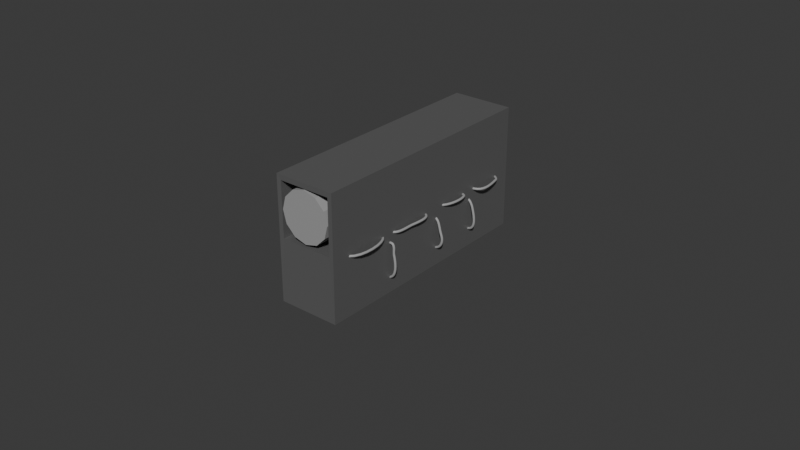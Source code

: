 # Source: abyss_drive.blend  (saved by Blender 4.3.34; exported with 4.5.12 LTS)
import bpy
from mathutils import Matrix  # noqa: F401  (used for matrix-valued properties, if any)

bpy.ops.wm.read_factory_settings(use_empty=True)
scene = bpy.context.scene
scene.name = 'Scene'

# ---- collections
col_collection = bpy.data.collections.new('Collection'); scene.collection.children.link(col_collection)

# ---- materials (node trees are filled in below, after node groups)
mat_material_001 = bpy.data.materials.new('Material.001')
mat_material = bpy.data.materials.new('Material')

# ---- material node trees
mat_material_001.use_nodes = True; mat_material_001.node_tree.nodes.clear()
_N = mat_material_001.node_tree.nodes; _L = mat_material_001.node_tree.links
n0 = _N.new('ShaderNodeBsdfPrincipled'); n0.name = 'Principled BSDF'; n0.location = (10, 300)
n0.inputs[0].default_value = (0.3505, 0.3505, 0.3505, 1.0)
n1 = _N.new('ShaderNodeOutputMaterial'); n1.name = 'Material Output'; n1.location = (300, 300)
_L.new(n0.outputs[0], n1.inputs[0])
n1.is_active_output = True
mat_material.use_nodes = True; mat_material.node_tree.nodes.clear()
_N = mat_material.node_tree.nodes; _L = mat_material.node_tree.links
n0 = _N.new('ShaderNodeBsdfPrincipled'); n0.name = 'Principled BSDF'; n0.location = (10, 300)
n0.inputs[0].default_value = (0.165, 0.165, 0.165, 1.0)
n0.inputs[1].default_value = 0.3465
n1 = _N.new('ShaderNodeOutputMaterial'); n1.name = 'Material Output'; n1.location = (300, 300)
_L.new(n0.outputs[0], n1.inputs[0])
n1.is_active_output = True

# ---- world
world_world = bpy.data.worlds.new('World'); scene.world = world_world
world_world.use_nodes = True; world_world.node_tree.nodes.clear()
_N = world_world.node_tree.nodes; _L = world_world.node_tree.links
n0 = _N.new('ShaderNodeOutputWorld'); n0.name = 'World Output'; n0.location = (300, 300)
n1 = _N.new('ShaderNodeBackground'); n1.name = 'Background'; n1.location = (10, 300)
n1.inputs[0].default_value = (0.05088, 0.05088, 0.05088, 1.0)
_L.new(n1.outputs[0], n0.inputs[0])
n0.is_active_output = True
world_world.color = (0.05088, 0.05088, 0.05088)
world_world.sun_shadow_jitter_overblur = 0.0

# ---- meshes
me_cylinder = bpy.data.meshes.new('Cylinder')
me_cylinder.from_pydata([(0.0, 0.205, -1.0), (0.0, 0.205, 1.0), (0.1025, 0.1775, -1.0), (0.1025, 0.1775, 1.0), (0.1775, 0.1025, -1.0), (0.1775, 0.1025, 1.0), (0.205, 0.0, -1.0), (0.205, 0.0, 1.0), (0.1775, -0.1025, -1.0), (0.1775, -0.1025, 1.0), (0.1025, -0.1775, -1.0), (0.1025, -0.1775, 1.0), (0.0, -0.205, -1.0), (0.0, -0.205, 1.0), (-0.1025, -0.1775, -1.0), (-0.1025, -0.1775, 1.0), (-0.1775, -0.1025, -1.0), (-0.1775, -0.1025, 1.0), (-0.205, 0.0, -1.0), (-0.205, 0.0, 1.0), (-0.1775, 0.1025, -1.0), (-0.1775, 0.1025, 1.0), (-0.1025, 0.1775, -1.0), (-0.1025, 0.1775, 1.0)], [], [(0, 1, 3, 2), (2, 3, 5, 4), (4, 5, 7, 6), (6, 7, 9, 8), (8, 9, 11, 10), (10, 11, 13, 12), (12, 13, 15, 14), (14, 15, 17, 16), (16, 17, 19, 18), (18, 19, 21, 20), (3, 1, 23, 21, 19, 17, 15, 13, 11, 9, 7, 5), (20, 21, 23, 22), (22, 23, 1, 0), (0, 2, 4, 6, 8, 10, 12, 14, 16, 18, 20, 22)])
_uv = me_cylinder.uv_layers.new(name='UVMap')
_uv.uv.foreach_set('vector', [1.0, 0.5, 1.0, 1.0, 0.9167, 1.0, 0.9167, 0.5, 0.9167, 0.5, 0.9167, 1.0, 0.8333, 1.0, 0.8333, 0.5, 0.8333, 0.5, 0.8333, 1.0, 0.75, 1.0, 0.75, 0.5, 0.75, 0.5, 0.75, 1.0, 0.6667, 1.0, 0.6667, 0.5, 0.6667, 0.5, 0.6667, 1.0, 0.5833, 1.0, 0.5833, 0.5, 0.5833, 0.5, 0.5833, 1.0, 0.5, 1.0, 0.5, 0.5, 0.5, 0.5, 0.5, 1.0, 0.4167, 1.0, 0.4167, 0.5, 0.4167, 0.5, 0.4167, 1.0, 0.3333, 1.0, 0.3333, 0.5, 0.3333, 0.5, 0.3333, 1.0, 0.25, 1.0, 0.25, 0.5, 0.25, 0.5, 0.25, 1.0, 0.1667, 1.0, 0.1667, 0.5, 0.37, 0.4578, 0.25, 0.49, 0.13, 0.4578, 0.04215, 0.37, 0.01, 0.25, 0.04215, 0.13, 0.13, 0.04215, 0.25, 0.01, 0.37, 0.04215, 0.4578, 0.13, 0.49, 0.25, 0.4578, 0.37, 0.1667, 0.5, 0.1667, 1.0, 0.08333, 1.0, 0.08333, 0.5, 0.08333, 0.5, 0.08333, 1.0, 7.451e-08, 1.0, 7.451e-08, 0.5, 0.75, 0.49, 0.87, 0.4578, 0.9578, 0.37, 0.99, 0.25, 0.9578, 0.13, 0.87, 0.04215, 0.75, 0.01, 0.63, 0.04215, 0.5422, 0.13, 0.51, 0.25, 0.5422, 0.37, 0.63, 0.4578])
me_cylinder.materials.append(mat_material_001)
me_cylinder.update()
me_cube_001 = bpy.data.meshes.new('Cube.001')
me_cube_001.from_pydata([(-0.25, -1.0, -0.5), (-0.25, -1.0, 0.5), (-0.2134, 1.0, 0.01313), (-0.2134, 1.0, 0.4579), (0.25, -1.0, -0.5), (0.25, -1.0, 0.5), (0.2134, 1.0, 0.01313), (0.2134, 1.0, 0.4579), (-0.25, 1.0, 0.5), (-0.25, 1.0, -0.5), (0.25, 1.0, -0.5), (0.25, 1.0, 0.5), (-0.2134, -0.999, 0.4579), (-0.2134, -0.999, 0.01313), (0.2134, -0.999, 0.01313), (0.2134, -0.999, 0.4579), (-0.25, -0.5726, 0.2372), (-0.2134, -0.5726, 0.2372), (-0.25, -0.5726, 0.3651), (-0.2134, -0.5726, 0.3651), (-0.25, -0.2, 0.3651), (-0.2134, -0.2, 0.3651), (-0.25, -0.2, 0.2372), (-0.2134, -0.2, 0.2372), (-0.25, 0.1957, 0.2372), (-0.2134, 0.1957, 0.2372), (-0.25, 0.1957, 0.3651), (-0.2134, 0.1957, 0.3651), (-0.25, 0.5684, 0.3651), (-0.2134, 0.5684, 0.3651), (-0.25, 0.3842, 0.3651), (-0.25, 0.5684, 0.2372), (-0.2134, 0.5684, 0.2372), (-0.25, 0.1957, 0.3239)], [], [(0, 1, 18, 16, 22, 33, 24, 31, 28, 30, 8, 9), (3, 7, 15, 12), (10, 11, 5, 4), (4, 5, 15, 14), (9, 10, 4, 0), (11, 8, 1, 5), (3, 2, 9, 8), (2, 6, 10, 9), (7, 3, 8, 11), (6, 7, 11, 10), (0, 4, 14, 13), (2, 3, 29, 32, 25, 23, 17, 12, 13), (7, 6, 14, 15), (6, 2, 13, 14), (0, 13, 12, 1), (5, 1, 12, 15), (22, 23, 21, 20), (8, 30, 26, 33, 22, 20, 18, 1), (16, 17, 23, 22), (17, 16, 18, 19), (12, 17, 19, 21, 3), (19, 18, 20, 21), (31, 32, 29, 28), (24, 25, 32, 31), (25, 24, 33, 26, 27), (23, 25, 27, 29, 3, 21), (27, 26, 30, 28, 29)])
_uv = me_cube_001.uv_layers.new(name='UVMap')
_uv.uv.foreach_set('vector', [0.375, 0.0, 0.625, 0.0, 0.5913, 0.05343, 0.5593, 0.05343, 0.5593, 0.1, 0.581, 0.1495, 0.5593, 0.1495, 0.5593, 0.196, 0.5913, 0.196, 0.5913, 0.173, 0.625, 0.25, 0.375, 0.25, 0.6067, 0.2683, 0.6067, 0.4817, 0.6067, 0.4817, 0.6067, 0.2683, 0.375, 0.5, 0.625, 0.5, 0.625, 0.75, 0.375, 0.75, 0.375, 0.75, 0.625, 0.75, 0.6067, 0.4817, 0.3933, 0.4817, 0.125, 0.5, 0.375, 0.5, 0.375, 0.75, 0.125, 0.75, 0.625, 0.5, 0.875, 0.5, 0.875, 0.75, 0.625, 0.75, 0.6067, 0.2683, 0.3933, 0.2683, 0.375, 0.25, 0.625, 0.25, 0.3933, 0.2683, 0.3933, 0.4817, 0.375, 0.5, 0.375, 0.25, 0.6067, 0.4817, 0.6067, 0.2683, 0.625, 0.25, 0.625, 0.5, 0.3933, 0.4817, 0.6067, 0.4817, 0.625, 0.5, 0.375, 0.5, 0.125, 0.75, 0.375, 0.75, 0.3933, 0.4817, 0.3933, 0.2683, 0.3933, 0.2683, 0.6067, 0.2683, 0.5622, 0.2683, 0.5008, 0.2683, 0.5008, 0.2683, 0.5008, 0.2683, 0.5008, 0.2683, 0.6067, 0.2683, 0.3933, 0.2683, 0.6067, 0.4817, 0.3933, 0.4817, 0.3933, 0.4817, 0.6067, 0.4817, 0.3933, 0.4817, 0.3933, 0.2683, 0.3933, 0.2683, 0.3933, 0.4817, 0.125, 0.75, 0.3933, 0.2683, 0.6067, 0.2683, 0.625, 0.0, 0.625, 0.75, 0.625, 0.0, 0.6067, 0.2683, 0.6067, 0.4817, 0.375, 0.3942, 0.375, 0.4188, 0.625, 0.4188, 0.625, 0.3942, 0.625, 0.25, 0.5913, 0.173, 0.5913, 0.1495, 0.581, 0.1495, 0.5593, 0.1, 0.5913, 0.1, 0.5913, 0.05343, 0.625, 0.0, 0.2692, 0.75, 0.2938, 0.75, 0.2938, 0.5, 0.2692, 0.5, 0.375, 0.8312, 0.375, 0.8558, 0.625, 0.8558, 0.625, 0.8312, 0.6067, 0.2683, 0.5008, 0.2683, 0.5622, 0.2683, 0.5622, 0.2683, 0.6067, 0.2683, 0.7062, 0.75, 0.7308, 0.75, 0.7308, 0.5, 0.7062, 0.5, 0.375, 0.3942, 0.375, 0.4188, 0.625, 0.4188, 0.625, 0.3942, 0.2692, 0.75, 0.2938, 0.75, 0.2938, 0.5, 0.2692, 0.5, 0.375, 0.8312, 0.375, 0.8558, 0.5444, 0.8558, 0.625, 0.8558, 0.625, 0.8312, 0.5008, 0.2683, 0.5008, 0.2683, 0.5622, 0.2683, 0.5622, 0.2683, 0.6067, 0.2683, 0.5622, 0.2683, 0.7062, 0.75, 0.7308, 0.75, 0.7308, 0.6236, 0.7308, 0.5, 0.7062, 0.5])
me_cube_001.materials.append(mat_material)
me_cube_001.materials.append(mat_material_001)
me_cube_001.update()

# ---- curves / text
cu_b_ziercurve = bpy.data.curves.new('BézierCurve', 'CURVE')
cu_b_ziercurve.dimensions = '3D'
_sp = cu_b_ziercurve.splines.new('BEZIER'); _sp.bezier_points.add(2)
_sp.bezier_points.foreach_set('co', [0.2334, 0.8729, 0.0008632, 0.3062, 0.8036, 0.0, 0.2428, 0.5646, 0.001167])
_sp.bezier_points.foreach_set('handle_left', [0.2112, 0.8951, 0.0008632, 0.2975, 0.8407, 0.0, 0.3589, 0.5646, 0.001167])
_sp.bezier_points.foreach_set('handle_right', [0.2556, 0.8508, 0.0008632, 0.3329, 0.6906, 0.0, 0.1267, 0.5646, 0.001167])
for _p, _l, _r in zip(_sp.bezier_points, ['ALIGNED', 'ALIGNED', 'ALIGNED'], ['ALIGNED', 'ALIGNED', 'ALIGNED']): _p.handle_left_type = _l; _p.handle_right_type = _r
_sp.order_u = 0
_sp.order_v = 0
_sp.resolution_u = 10
_sp = cu_b_ziercurve.splines.new('BEZIER'); _sp.bezier_points.add(2)
_sp.bezier_points.foreach_set('co', [0.2492, 0.4523, 0.0, 0.2904, 0.4175, 0.0, 0.2432, 0.1803, 0.001702])
_sp.bezier_points.foreach_set('handle_left', [0.2492, 0.4703, 0.0, 0.2835, 0.4341, 0.0, 0.2891, 0.1803, 0.001702])
_sp.bezier_points.foreach_set('handle_right', [0.2492, 0.4344, 0.0, 0.326, 0.3316, 0.0, 0.1973, 0.1803, 0.001702])
for _p, _l, _r in zip(_sp.bezier_points, ['ALIGNED', 'ALIGNED', 'ALIGNED'], ['ALIGNED', 'ALIGNED', 'ALIGNED']): _p.handle_left_type = _l; _p.handle_right_type = _r
_sp.order_u = 0
_sp.order_v = 0
_sp.resolution_u = 10
_sp = cu_b_ziercurve.splines.new('BEZIER'); _sp.bezier_points.add(2)
_sp.bezier_points.foreach_set('co', [0.2397, -0.006603, 0.0, 0.2935, -0.1933, 0.0, 0.2438, -0.3807, 0.001635])
_sp.bezier_points.foreach_set('handle_left', [0.1642, -0.006603, 0.0, 0.3028, -0.1184, 0.0, 0.3093, -0.376, -6.267e-05])
_sp.bezier_points.foreach_set('handle_right', [0.3153, -0.006603, 0.0, 0.2857, -0.257, 0.0, 0.1798, -0.3853, 0.003294])
for _p, _l, _r in zip(_sp.bezier_points, ['ALIGNED', 'ALIGNED', 'ALIGNED'], ['ALIGNED', 'ALIGNED', 'ALIGNED']): _p.handle_left_type = _l; _p.handle_right_type = _r
_sp.order_u = 0
_sp.order_v = 0
_sp.resolution_u = 10
_sp = cu_b_ziercurve.splines.new('BEZIER'); _sp.bezier_points.add(1)
_sp.bezier_points.foreach_set('co', [0.2334, -0.4719, 0.0, 0.2201, -0.8518, 0.0009619])
_sp.bezier_points.foreach_set('handle_left', [-0.0003896, -0.4719, 0.0, 0.3638, -0.8518, 0.0009619])
_sp.bezier_points.foreach_set('handle_right', [0.3251, -0.4719, 0.0, -0.01371, -0.8518, 0.0009619])
for _p, _l, _r in zip(_sp.bezier_points, ['ALIGNED', 'ALIGNED'], ['ALIGNED', 'ALIGNED']): _p.handle_left_type = _l; _p.handle_right_type = _r
_sp.order_u = 0
_sp.order_v = 0
_sp.resolution_u = 10
_sp = cu_b_ziercurve.splines.new('BEZIER'); _sp.bezier_points.add(2)
_sp.bezier_points.foreach_set('co', [-0.2076, 0.8669, 0.0, -0.2804, 0.6422, 0.0, -0.214, 0.6042, 0.0])
_sp.bezier_points.foreach_set('handle_left', [-0.115, 0.8206, 0.0, -0.2566, 0.7431, 0.0, -0.2448, 0.6197, 0.0])
_sp.bezier_points.foreach_set('handle_right', [-0.3003, 0.9133, 0.0, -0.2884, 0.6087, 0.0, -0.1831, 0.5888, 0.0])
for _p, _l, _r in zip(_sp.bezier_points, ['ALIGNED', 'ALIGNED', 'ALIGNED'], ['ALIGNED', 'ALIGNED', 'ALIGNED']): _p.handle_left_type = _l; _p.handle_right_type = _r
_sp.order_u = 0
_sp.order_v = 0
_sp.resolution_u = 10
_sp = cu_b_ziercurve.splines.new('BEZIER'); _sp.bezier_points.add(2)
_sp.bezier_points.foreach_set('co', [-0.2235, 0.484, 0.0, -0.2773, 0.2782, 0.0, -0.1823, 0.1801, 0.0])
_sp.bezier_points.foreach_set('handle_left', [-0.1655, 0.426, 0.0, -0.2692, 0.3598, 0.0, -0.2417, 0.1208, 0.0])
_sp.bezier_points.foreach_set('handle_right', [-0.2814, 0.5419, 0.0, -0.2855, 0.1947, 0.0, -0.123, 0.2395, 0.0])
for _p, _l, _r in zip(_sp.bezier_points, ['ALIGNED', 'ALIGNED', 'ALIGNED'], ['ALIGNED', 'ALIGNED', 'ALIGNED']): _p.handle_left_type = _l; _p.handle_right_type = _r
_sp.order_u = 0
_sp.order_v = 0
_sp.resolution_u = 10
_sp = cu_b_ziercurve.splines.new('BEZIER'); _sp.bezier_points.add(2)
_sp.bezier_points.foreach_set('co', [-0.214, 0.05037, 0.0, -0.3026, -0.2471, 0.0, -0.195, -0.2788, 0.0])
_sp.bezier_points.foreach_set('handle_left', [-0.1105, 0.05037, 0.0, -0.3026, -0.1437, 0.0, -0.2374, -0.2788, 0.0])
_sp.bezier_points.foreach_set('handle_right', [-0.3175, 0.05037, 0.0, -0.3026, -0.2896, 0.0, -0.1525, -0.2788, 0.0])
for _p, _l, _r in zip(_sp.bezier_points, ['ALIGNED', 'ALIGNED', 'ALIGNED'], ['ALIGNED', 'ALIGNED', 'ALIGNED']): _p.handle_left_type = _l; _p.handle_right_type = _r
_sp.order_u = 0
_sp.order_v = 0
_sp.resolution_u = 10
_sp = cu_b_ziercurve.splines.new('BEZIER'); _sp.bezier_points.add(2)
_sp.bezier_points.foreach_set('co', [-0.2108, -0.3991, 0.0, -0.2773, -0.4339, 0.0, -0.214, -0.7156, 0.0])
_sp.bezier_points.foreach_set('handle_left', [-0.1795, -0.4147, 0.0, -0.2619, -0.4024, 0.0, -0.3439, -0.7156, 0.0])
_sp.bezier_points.foreach_set('handle_right', [-0.2421, -0.3834, 0.0, -0.3344, -0.5506, 0.0, -0.08403, -0.7156, 0.0])
for _p, _l, _r in zip(_sp.bezier_points, ['ALIGNED', 'ALIGNED', 'ALIGNED'], ['ALIGNED', 'ALIGNED', 'ALIGNED']): _p.handle_left_type = _l; _p.handle_right_type = _r
_sp.order_u = 0
_sp.order_v = 0
_sp.resolution_u = 10
_sp = cu_b_ziercurve.splines.new('BEZIER'); _sp.bezier_points.add(2)
_sp.bezier_points.foreach_set('co', [-0.2089, -0.3383, -0.07687, -0.2852, -0.3383, -0.3226, -0.1936, -0.3383, -0.3623])
_sp.bezier_points.foreach_set('handle_left', [-0.0929, -0.3383, -0.07687, -0.3254, -0.3383, -0.2139, -0.2234, -0.3383, -0.3474])
_sp.bezier_points.foreach_set('handle_right', [-0.3248, -0.3383, -0.07687, -0.2736, -0.3383, -0.3538, -0.1638, -0.3383, -0.3772])
for _p, _l, _r in zip(_sp.bezier_points, ['ALIGNED', 'ALIGNED', 'ALIGNED'], ['ALIGNED', 'ALIGNED', 'ALIGNED']): _p.handle_left_type = _l; _p.handle_right_type = _r
_sp.order_u = 0
_sp.order_v = 0
_sp.resolution_u = 10
_sp = cu_b_ziercurve.splines.new('BEZIER'); _sp.bezier_points.add(3)
_sp.bezier_points.foreach_set('co', [-0.2027, 0.1077, -0.07025, -0.2991, 0.1077, -0.1752, -0.2885, 0.1077, -0.3342, -0.2143, 0.1077, -0.3533])
_sp.bezier_points.foreach_set('handle_left', [-0.1682, 0.1077, -0.07025, -0.2765, 0.1077, -0.1491, -0.3202, 0.1077, -0.3015, -0.2216, 0.1077, -0.346])
_sp.bezier_points.foreach_set('handle_right', [-0.2372, 0.1077, -0.07025, -0.3265, 0.1077, -0.2068, -0.2814, 0.1077, -0.3416, -0.2071, 0.1077, -0.3605])
for _p, _l, _r in zip(_sp.bezier_points, ['ALIGNED', 'ALIGNED', 'ALIGNED', 'ALIGNED'], ['ALIGNED', 'ALIGNED', 'ALIGNED', 'ALIGNED']): _p.handle_left_type = _l; _p.handle_right_type = _r
_sp.order_u = 0
_sp.order_v = 0
_sp.resolution_u = 10
_sp = cu_b_ziercurve.splines.new('BEZIER'); _sp.bezier_points.add(4)
_sp.bezier_points.foreach_set('co', [-0.1764, 0.5321, -0.07108, -0.2824, 0.5321, -0.1359, -0.3089, 0.5321, -0.1925, -0.2691, 0.5321, -0.3515, -0.197, 0.5321, -0.3567])
_sp.bezier_points.foreach_set('handle_left', [-0.135, 0.5321, -0.07108, -0.2665, 0.5321, -0.0976, -0.3041, 0.5321, -0.1722, -0.3085, 0.5321, -0.3232, -0.2211, 0.5321, -0.3567])
_sp.bezier_points.foreach_set('handle_right', [-0.2178, 0.5321, -0.07108, -0.2904, 0.5321, -0.1551, -0.32, 0.5321, -0.2397, -0.2496, 0.5321, -0.3656, -0.1729, 0.5321, -0.3567])
for _p, _l, _r in zip(_sp.bezier_points, ['ALIGNED', 'ALIGNED', 'ALIGNED', 'ALIGNED', 'ALIGNED'], ['ALIGNED', 'ALIGNED', 'ALIGNED', 'ALIGNED', 'ALIGNED']): _p.handle_left_type = _l; _p.handle_right_type = _r
_sp.order_u = 0
_sp.order_v = 0
_sp.resolution_u = 10
_sp = cu_b_ziercurve.splines.new('BEZIER'); _sp.bezier_points.add(3)
_sp.bezier_points.foreach_set('co', [0.2478, 0.5164, -0.07025, 0.2998, 0.5164, -0.1328, 0.2669, 0.5164, -0.3193, 0.2478, 0.5164, -0.3215])
_sp.bezier_points.foreach_set('handle_left', [0.2217, 0.5164, -0.07025, 0.2925, 0.5164, -0.1077, 0.3399, 0.5164, -0.3075, 0.2506, 0.5164, -0.3186])
_sp.bezier_points.foreach_set('handle_right', [0.2739, 0.5164, -0.07025, 0.3204, 0.5164, -0.2038, 0.263, 0.5164, -0.32, 0.245, 0.5164, -0.3243])
for _p, _l, _r in zip(_sp.bezier_points, ['ALIGNED', 'ALIGNED', 'ALIGNED', 'ALIGNED'], ['ALIGNED', 'ALIGNED', 'ALIGNED', 'ALIGNED']): _p.handle_left_type = _l; _p.handle_right_type = _r
_sp.order_u = 0
_sp.order_v = 0
_sp.resolution_u = 10
_sp = cu_b_ziercurve.splines.new('BEZIER'); _sp.bezier_points.add(2)
_sp.bezier_points.foreach_set('co', [0.2421, 0.1134, -0.07244, 0.3135, 0.1134, -0.1988, 0.2347, 0.1134, -0.3252])
_sp.bezier_points.foreach_set('handle_left', [0.1904, 0.1134, -0.07244, 0.2937, 0.1134, -0.1511, 0.3047, 0.1134, -0.3252])
_sp.bezier_points.foreach_set('handle_right', [0.2937, 0.1134, -0.07244, 0.3403, 0.1134, -0.2634, 0.1648, 0.1134, -0.3252])
for _p, _l, _r in zip(_sp.bezier_points, ['ALIGNED', 'ALIGNED', 'ALIGNED'], ['ALIGNED', 'ALIGNED', 'ALIGNED']): _p.handle_left_type = _l; _p.handle_right_type = _r
_sp.order_u = 0
_sp.order_v = 0
_sp.resolution_u = 10
_sp = cu_b_ziercurve.splines.new('BEZIER'); _sp.bezier_points.add(3)
_sp.bezier_points.foreach_set('co', [0.2329, -0.4138, -0.06878, 0.2915, -0.4138, -0.07244, 0.3025, -0.4138, -0.1585, 0.2274, -0.4138, -0.3527])
_sp.bezier_points.foreach_set('handle_left', [0.2185, -0.4138, -0.06878, 0.2831, -0.4138, -0.06076, 0.2959, -0.4138, -0.1304, 0.321, -0.4138, -0.3527])
_sp.bezier_points.foreach_set('handle_right', [0.2473, -0.4138, -0.06878, 0.3084, -0.4138, -0.09591, 0.324, -0.4138, -0.2496, 0.1338, -0.4138, -0.3527])
for _p, _l, _r in zip(_sp.bezier_points, ['ALIGNED', 'ALIGNED', 'ALIGNED', 'ALIGNED'], ['ALIGNED', 'ALIGNED', 'ALIGNED', 'ALIGNED']): _p.handle_left_type = _l; _p.handle_right_type = _r
_sp.order_u = 0
_sp.order_v = 0
_sp.resolution_u = 10
cu_b_ziercurve.materials.append(mat_material_001)
cu_b_ziercurve.use_path = True
cu_b_ziercurve.bevel_resolution = 2
cu_b_ziercurve.bevel_depth = 0.01
cu_b_ziercurve.resolution_u = 10
cu_b_ziercurve.fill_mode = 'FULL'

# ---- objects
ob_cylinder = bpy.data.objects.new('Cylinder', me_cylinder)
ob_cube = bpy.data.objects.new('Cube', me_cube_001)
ob_b_ziercurve = bpy.data.objects.new('BézierCurve', cu_b_ziercurve)

# ---- transforms, parenting, visibility, modifiers, constraints
ob_cylinder.location = (0.0, 0.0, 0.2435)
ob_cylinder.rotation_euler = (1.571, 1.571, 0.0)
ob_cube.location = (0.0, 0.0, 0.0)
ob_b_ziercurve.location = (-0.0159, 0.0, -0.03211)

# ---- collection membership
col_collection.objects.link(ob_cylinder)
col_collection.objects.link(ob_cube)
col_collection.objects.link(ob_b_ziercurve)

# ---- scene / render settings (as saved in the file)
scene.frame_start = 1; scene.frame_end = 250; scene.frame_set(1)
scene.render.engine = 'BLENDER_EEVEE_NEXT'
bpy.context.view_layer.update()

# ---- added for rendering (the .blend has no active camera and no usable light): camera, sun
cam_auto = bpy.data.cameras.new('AutoCamera')
cam_auto.lens = 50.0
cam_auto.sensor_width = 36.0
cam_auto.clip_end = 1000.0
ob_auto_camera = bpy.data.objects.new('AutoCamera', cam_auto)
scene.collection.objects.link(ob_auto_camera)
ob_auto_camera.location = (4.73482, -5.68751, 3.58631)
ob_auto_camera.rotation_euler = (1.09748, -7.21219e-08, 0.694738)
scene.camera = ob_auto_camera
light_auto_sun = bpy.data.lights.new('AutoSun', 'SUN')
light_auto_sun.energy = 3.0
light_auto_sun.angle = 0.0523599
ob_auto_sun = bpy.data.objects.new('AutoSun', light_auto_sun)
scene.collection.objects.link(ob_auto_sun)
ob_auto_sun.rotation_euler = (0.872665, 0.174533, 0.523599)
bpy.context.view_layer.update()
